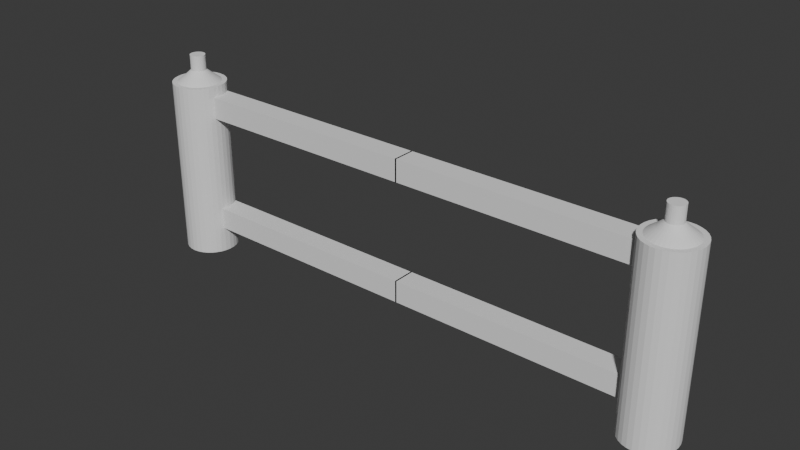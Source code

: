 # Source: barreira.blend  (saved by Blender 5.0.118; exported with 4.5.12 LTS)
import bpy
from mathutils import Matrix  # noqa: F401  (used for matrix-valued properties, if any)

bpy.ops.wm.read_factory_settings(use_empty=True)
scene = bpy.context.scene
scene.name = 'Scene'

# ---- collections
col_collection = bpy.data.collections.new('Collection'); scene.collection.children.link(col_collection)

# ---- world
world_world = bpy.data.worlds.new('World'); scene.world = world_world
world_world.use_nodes = True; world_world.node_tree.nodes.clear()
_N = world_world.node_tree.nodes; _L = world_world.node_tree.links
n0 = _N.new('ShaderNodeOutputWorld'); n0.name = 'World Output'; n0.location = (200, 100)
n1 = _N.new('ShaderNodeBackground'); n1.name = 'Background'; n1.location = (-200, 100)
n1.inputs[0].default_value = (0.05088, 0.05088, 0.05088, 1.0)
_L.new(n1.outputs[0], n0.inputs[0])
n0.is_active_output = True
world_world.color = (0.05088, 0.05088, 0.05088)
world_world.sun_shadow_jitter_overblur = 0.0

# ---- meshes
me_cylinder = bpy.data.meshes.new('Cylinder')
me_cylinder.from_pydata([(-3.302, 3.812, 1.277), (-3.247, 3.806, 1.277), (-3.194, 3.79, 1.277), (-3.146, 3.764, 1.277), (-3.103, 3.729, 1.277), (-3.068, 3.687, 1.277), (-3.042, 3.638, 1.277), (-3.026, 3.585, 1.277), (-3.021, 3.53, 1.277), (-3.026, 3.475, 1.277), (-3.042, 3.423, 1.277), (-3.068, 3.374, 1.277), (-3.103, 3.331, 1.277), (-3.146, 3.296, 1.277), (-3.194, 3.27, 1.277), (-3.247, 3.254, 1.277), (-3.302, 3.249, 1.277), (-3.357, 3.254, 1.277), (-3.41, 3.27, 1.277), (-3.458, 3.296, 1.277), (-3.501, 3.331, 1.277), (-3.536, 3.374, 1.277), (-3.562, 3.423, 1.277), (-3.578, 3.475, 1.277), (-3.583, 3.53, 1.277), (-3.578, 3.585, 1.277), (-3.562, 3.638, 1.277), (-3.536, 3.687, 1.277), (-3.501, 3.729, 1.277), (-3.458, 3.764, 1.277), (-3.41, 3.79, 1.277), (-3.357, 3.806, 1.277), (-3.302, 3.873, 0.4771), (-3.235, 3.867, 0.4771), (-3.171, 3.847, 0.4771), (-3.111, 3.816, 0.4771), (-3.059, 3.773, 0.4771), (-3.017, 3.721, 0.4771), (-2.985, 3.662, 0.4771), (-2.966, 3.597, 0.4771), (-2.959, 3.53, 0.4771), (-2.966, 3.463, 0.4771), (-2.985, 3.399, 0.4771), (-3.017, 3.34, 0.4771), (-3.059, 3.288, 0.4771), (-3.111, 3.245, 0.4771), (-3.171, 3.213, 0.4771), (-3.235, 3.194, 0.4771), (-3.302, 3.187, 0.4771), (-3.369, 3.194, 0.4771), (-3.433, 3.213, 0.4771), (-3.493, 3.245, 0.4771), (-3.545, 3.288, 0.4771), (-3.587, 3.34, 0.4771), (-3.619, 3.399, 0.4771), (-3.638, 3.463, 0.4771), (-3.645, 3.53, 0.4771), (-3.638, 3.597, 0.4771), (-3.619, 3.662, 0.4771), (-3.587, 3.721, 0.4771), (-3.545, 3.773, 0.4771), (-3.493, 3.816, 0.4771), (-3.433, 3.847, 0.4771), (-3.369, 3.867, 0.4771), (-3.235, 3.867, 1.277), (-3.302, 3.873, 1.277), (-3.171, 3.847, 1.277), (-3.111, 3.816, 1.277), (-3.059, 3.773, 1.277), (-3.017, 3.721, 1.277), (-2.985, 3.662, 1.277), (-2.966, 3.597, 1.277), (-2.959, 3.53, 1.277), (-2.966, 3.463, 1.277), (-2.985, 3.399, 1.277), (-3.017, 3.34, 1.277), (-3.059, 3.288, 1.277), (-3.111, 3.245, 1.277), (-3.171, 3.213, 1.277), (-3.235, 3.194, 1.277), (-3.302, 3.187, 1.277), (-3.369, 3.194, 1.277), (-3.433, 3.213, 1.277), (-3.493, 3.245, 1.277), (-3.545, 3.288, 1.277), (-3.587, 3.34, 1.277), (-3.619, 3.399, 1.277), (-3.638, 3.463, 1.277), (-3.645, 3.53, 1.277), (-3.638, 3.597, 1.277), (-3.619, 3.662, 1.277), (-3.587, 3.721, 1.277), (-3.545, 3.773, 1.277), (-3.493, 3.816, 1.277), (-3.433, 3.847, 1.277), (-3.369, 3.867, 1.277), (-3.269, 3.698, 1.306), (-3.302, 3.702, 1.306), (-3.236, 3.689, 1.306), (-3.207, 3.673, 1.306), (-3.181, 3.651, 1.306), (-3.16, 3.626, 1.306), (-3.144, 3.596, 1.306), (-3.134, 3.564, 1.306), (-3.131, 3.53, 1.306), (-3.134, 3.497, 1.306), (-3.144, 3.465, 1.306), (-3.16, 3.435, 1.306), (-3.181, 3.409, 1.306), (-3.207, 3.388, 1.306), (-3.236, 3.372, 1.306), (-3.269, 3.362, 1.306), (-3.302, 3.359, 1.306), (-3.335, 3.362, 1.306), (-3.368, 3.372, 1.306), (-3.397, 3.388, 1.306), (-3.423, 3.409, 1.306), (-3.444, 3.435, 1.306), (-3.46, 3.465, 1.306), (-3.47, 3.497, 1.306), (-3.473, 3.53, 1.306), (-3.47, 3.564, 1.306), (-3.46, 3.596, 1.306), (-3.444, 3.626, 1.306), (-3.423, 3.651, 1.306), (-3.397, 3.673, 1.306), (-3.368, 3.689, 1.306), (-3.335, 3.698, 1.306), (-3.283, 3.626, 1.329), (-3.302, 3.628, 1.329), (-3.265, 3.62, 1.329), (-3.248, 3.611, 1.329), (-3.233, 3.599, 1.329), (-3.221, 3.585, 1.329), (-3.212, 3.568, 1.329), (-3.206, 3.549, 1.329), (-3.204, 3.53, 1.329), (-3.206, 3.511, 1.329), (-3.212, 3.493, 1.329), (-3.221, 3.476, 1.329), (-3.233, 3.461, 1.329), (-3.248, 3.449, 1.329), (-3.265, 3.44, 1.329), (-3.283, 3.435, 1.329), (-3.302, 3.433, 1.329), (-3.321, 3.435, 1.329), (-3.339, 3.44, 1.329), (-3.356, 3.449, 1.329), (-3.371, 3.461, 1.329), (-3.383, 3.476, 1.329), (-3.392, 3.493, 1.329), (-3.398, 3.511, 1.329), (-3.399, 3.53, 1.329), (-3.398, 3.549, 1.329), (-3.392, 3.568, 1.329), (-3.383, 3.585, 1.329), (-3.371, 3.599, 1.329), (-3.356, 3.611, 1.329), (-3.339, 3.62, 1.329), (-3.321, 3.626, 1.329), (-3.283, 3.626, 1.397), (-3.302, 3.628, 1.397), (-3.265, 3.62, 1.397), (-3.248, 3.611, 1.397), (-3.233, 3.599, 1.397), (-3.221, 3.585, 1.397), (-3.212, 3.568, 1.397), (-3.206, 3.549, 1.397), (-3.204, 3.53, 1.397), (-3.206, 3.511, 1.397), (-3.212, 3.493, 1.397), (-3.221, 3.476, 1.397), (-3.233, 3.461, 1.397), (-3.248, 3.449, 1.397), (-3.265, 3.44, 1.397), (-3.283, 3.435, 1.397), (-3.302, 3.433, 1.397), (-3.321, 3.435, 1.397), (-3.339, 3.44, 1.397), (-3.356, 3.449, 1.397), (-3.371, 3.461, 1.397), (-3.383, 3.476, 1.397), (-3.392, 3.493, 1.397), (-3.398, 3.511, 1.397), (-3.399, 3.53, 1.397), (-3.398, 3.549, 1.397), (-3.392, 3.568, 1.397), (-3.383, 3.585, 1.397), (-3.371, 3.599, 1.397), (-3.356, 3.611, 1.397), (-3.339, 3.62, 1.397), (-3.321, 3.626, 1.397)], [], [(32, 65, 64, 33), (33, 64, 66, 34), (34, 66, 67, 35), (35, 67, 68, 36), (36, 68, 69, 37), (37, 69, 70, 38), (38, 70, 71, 39), (39, 71, 72, 40), (40, 72, 73, 41), (41, 73, 74, 42), (42, 74, 75, 43), (43, 75, 76, 44), (44, 76, 77, 45), (45, 77, 78, 46), (46, 78, 79, 47), (47, 79, 80, 48), (48, 80, 81, 49), (49, 81, 82, 50), (50, 82, 83, 51), (51, 83, 84, 52), (52, 84, 85, 53), (53, 85, 86, 54), (54, 86, 87, 55), (55, 87, 88, 56), (56, 88, 89, 57), (57, 89, 90, 58), (58, 90, 91, 59), (59, 91, 92, 60), (60, 92, 93, 61), (61, 93, 94, 62), (16, 15, 111, 112), (62, 94, 95, 63), (63, 95, 65, 32), (63, 32, 33, 34, 35, 36, 37, 38, 39, 40, 41, 42, 43, 44, 45, 46, 47, 48, 49, 50, 51, 52, 53, 54, 55, 56, 57, 58, 59, 60, 61, 62), (0, 1, 64, 65), (1, 2, 66, 64), (2, 3, 67, 66), (3, 4, 68, 67), (4, 5, 69, 68), (5, 6, 70, 69), (6, 7, 71, 70), (7, 8, 72, 71), (8, 9, 73, 72), (9, 10, 74, 73), (10, 11, 75, 74), (11, 12, 76, 75), (12, 13, 77, 76), (13, 14, 78, 77), (14, 15, 79, 78), (15, 16, 80, 79), (16, 17, 81, 80), (17, 18, 82, 81), (18, 19, 83, 82), (19, 20, 84, 83), (20, 21, 85, 84), (21, 22, 86, 85), (22, 23, 87, 86), (23, 24, 88, 87), (24, 25, 89, 88), (25, 26, 90, 89), (26, 27, 91, 90), (27, 28, 92, 91), (28, 29, 93, 92), (29, 30, 94, 93), (30, 31, 95, 94), (31, 0, 65, 95), (115, 114, 146, 147), (3, 2, 98, 99), (30, 29, 125, 126), (17, 16, 112, 113), (4, 3, 99, 100), (31, 30, 126, 127), (18, 17, 113, 114), (5, 4, 100, 101), (0, 31, 127, 97), (19, 18, 114, 115), (6, 5, 101, 102), (20, 19, 115, 116), (7, 6, 102, 103), (21, 20, 116, 117), (8, 7, 103, 104), (22, 21, 117, 118), (9, 8, 104, 105), (23, 22, 118, 119), (10, 9, 105, 106), (24, 23, 119, 120), (11, 10, 106, 107), (25, 24, 120, 121), (12, 11, 107, 108), (26, 25, 121, 122), (13, 12, 108, 109), (27, 26, 122, 123), (14, 13, 109, 110), (1, 0, 97, 96), (28, 27, 123, 124), (15, 14, 110, 111), (2, 1, 96, 98), (29, 28, 124, 125), (150, 149, 181, 182), (102, 101, 133, 134), (116, 115, 147, 148), (103, 102, 134, 135), (117, 116, 148, 149), (104, 103, 135, 136), (118, 117, 149, 150), (105, 104, 136, 137), (119, 118, 150, 151), (106, 105, 137, 138), (120, 119, 151, 152), (107, 106, 138, 139), (121, 120, 152, 153), (108, 107, 139, 140), (122, 121, 153, 154), (109, 108, 140, 141), (123, 122, 154, 155), (110, 109, 141, 142), (96, 97, 129, 128), (124, 123, 155, 156), (111, 110, 142, 143), (98, 96, 128, 130), (125, 124, 156, 157), (112, 111, 143, 144), (99, 98, 130, 131), (126, 125, 157, 158), (113, 112, 144, 145), (100, 99, 131, 132), (127, 126, 158, 159), (114, 113, 145, 146), (101, 100, 132, 133), (97, 127, 159, 129), (160, 161, 191, 190, 189, 188, 187, 186, 185, 184, 183, 182, 181, 180, 179, 178, 177, 176, 175, 174, 173, 172, 171, 170, 169, 168, 167, 166, 165, 164, 163, 162), (137, 136, 168, 169), (151, 150, 182, 183), (138, 137, 169, 170), (152, 151, 183, 184), (139, 138, 170, 171), (153, 152, 184, 185), (140, 139, 171, 172), (154, 153, 185, 186), (141, 140, 172, 173), (155, 154, 186, 187), (142, 141, 173, 174), (128, 129, 161, 160), (156, 155, 187, 188), (143, 142, 174, 175), (130, 128, 160, 162), (157, 156, 188, 189), (144, 143, 175, 176), (131, 130, 162, 163), (158, 157, 189, 190), (145, 144, 176, 177), (132, 131, 163, 164), (159, 158, 190, 191), (146, 145, 177, 178), (133, 132, 164, 165), (129, 159, 191, 161), (147, 146, 178, 179), (134, 133, 165, 166), (148, 147, 179, 180), (135, 134, 166, 167), (149, 148, 180, 181), (136, 135, 167, 168)])
_uv = me_cylinder.uv_layers.new(name='UVMap')
_uv.uv.foreach_set('vector', [1.0, 0.75, 1.0, 1.0, 0.9688, 1.0, 0.9688, 0.75, 0.9688, 0.75, 0.9688, 1.0, 0.9375, 1.0, 0.9375, 0.75, 0.9375, 0.75, 0.9375, 1.0, 0.9062, 1.0, 0.9062, 0.75, 0.9062, 0.75, 0.9062, 1.0, 0.875, 1.0, 0.875, 0.75, 0.875, 0.75, 0.875, 1.0, 0.8438, 1.0, 0.8438, 0.75, 0.8438, 0.75, 0.8438, 1.0, 0.8125, 1.0, 0.8125, 0.75, 0.8125, 0.75, 0.8125, 1.0, 0.7812, 1.0, 0.7812, 0.75, 0.7812, 0.75, 0.7812, 1.0, 0.75, 1.0, 0.75, 0.75, 0.75, 0.75, 0.75, 1.0, 0.7188, 1.0, 0.7188, 0.75, 0.7188, 0.75, 0.7188, 1.0, 0.6875, 1.0, 0.6875, 0.75, 0.6875, 0.75, 0.6875, 1.0, 0.6562, 1.0, 0.6562, 0.75, 0.6562, 0.75, 0.6562, 1.0, 0.625, 1.0, 0.625, 0.75, 0.625, 0.75, 0.625, 1.0, 0.5938, 1.0, 0.5938, 0.75, 0.5938, 0.75, 0.5938, 1.0, 0.5625, 1.0, 0.5625, 0.75, 0.5625, 0.75, 0.5625, 1.0, 0.5312, 1.0, 0.5312, 0.75, 0.5312, 0.75, 0.5312, 1.0, 0.5, 1.0, 0.5, 0.75, 0.5, 0.75, 0.5, 1.0, 0.4688, 1.0, 0.4688, 0.75, 0.4688, 0.75, 0.4688, 1.0, 0.4375, 1.0, 0.4375, 0.75, 0.4375, 0.75, 0.4375, 1.0, 0.4062, 1.0, 0.4062, 0.75, 0.4062, 0.75, 0.4062, 1.0, 0.375, 1.0, 0.375, 0.75, 0.375, 0.75, 0.375, 1.0, 0.3438, 1.0, 0.3438, 0.75, 0.3438, 0.75, 0.3438, 1.0, 0.3125, 1.0, 0.3125, 0.75, 0.3125, 0.75, 0.3125, 1.0, 0.2812, 1.0, 0.2812, 0.75, 0.2812, 0.75, 0.2812, 1.0, 0.25, 1.0, 0.25, 0.75, 0.25, 0.75, 0.25, 1.0, 0.2188, 1.0, 0.2188, 0.75, 0.2188, 0.75, 0.2188, 1.0, 0.1875, 1.0, 0.1875, 0.75, 0.1875, 0.75, 0.1875, 1.0, 0.1562, 1.0, 0.1562, 0.75, 0.1562, 0.75, 0.1562, 1.0, 0.125, 1.0, 0.125, 0.75, 0.125, 0.75, 0.125, 1.0, 0.09375, 1.0, 0.09375, 0.75, 0.09375, 0.75, 0.09375, 1.0, 0.0625, 1.0, 0.0625, 0.75, 0.25, 0.05311, 0.2884, 0.05689, 0.2884, 0.05689, 0.25, 0.05311, 0.0625, 0.75, 0.0625, 1.0, 0.03125, 1.0, 0.03125, 0.75, 0.03125, 0.75, 0.03125, 1.0, 0.0, 1.0, 0.0, 0.75, 0.03125, 0.75, 1.0, 0.75, 0.9688, 0.75, 0.9375, 0.75, 0.9062, 0.75, 0.875, 0.75, 0.8438, 0.75, 0.8125, 0.75, 0.7812, 0.75, 0.75, 0.75, 0.7188, 0.75, 0.6875, 0.75, 0.6562, 0.75, 0.625, 0.75, 0.5938, 0.75, 0.5625, 0.75, 0.5312, 0.75, 0.5, 0.75, 0.4688, 0.75, 0.4375, 0.75, 0.4062, 0.75, 0.375, 0.75, 0.3438, 0.75, 0.3125, 0.75, 0.2812, 0.75, 0.25, 0.75, 0.2188, 0.75, 0.1875, 0.75, 0.1562, 0.75, 0.125, 0.75, 0.09375, 0.75, 0.0625, 0.75, 0.25, 0.4469, 0.2884, 0.4431, 0.2968, 0.4854, 0.25, 0.49, 0.2884, 0.4431, 0.3253, 0.4319, 0.3418, 0.4717, 0.2968, 0.4854, 0.3253, 0.4319, 0.3594, 0.4137, 0.3833, 0.4496, 0.3418, 0.4717, 0.3594, 0.4137, 0.3892, 0.3892, 0.4197, 0.4197, 0.3833, 0.4496, 0.3892, 0.3892, 0.4137, 0.3594, 0.4496, 0.3833, 0.4197, 0.4197, 0.4137, 0.3594, 0.4319, 0.3253, 0.4717, 0.3418, 0.4496, 0.3833, 0.4319, 0.3253, 0.4431, 0.2884, 0.4854, 0.2968, 0.4717, 0.3418, 0.4431, 0.2884, 0.4469, 0.25, 0.49, 0.25, 0.4854, 0.2968, 0.4469, 0.25, 0.4431, 0.2116, 0.4854, 0.2032, 0.49, 0.25, 0.4431, 0.2116, 0.4319, 0.1747, 0.4717, 0.1582, 0.4854, 0.2032, 0.4319, 0.1747, 0.4137, 0.1406, 0.4496, 0.1167, 0.4717, 0.1582, 0.4137, 0.1406, 0.3892, 0.1108, 0.4197, 0.08029, 0.4496, 0.1167, 0.3892, 0.1108, 0.3594, 0.08629, 0.3833, 0.05045, 0.4197, 0.08029, 0.3594, 0.08629, 0.3253, 0.0681, 0.3418, 0.02827, 0.3833, 0.05045, 0.3253, 0.0681, 0.2884, 0.05689, 0.2968, 0.01461, 0.3418, 0.02827, 0.2884, 0.05689, 0.25, 0.05311, 0.25, 0.01, 0.2968, 0.01461, 0.25, 0.05311, 0.2116, 0.05689, 0.2032, 0.01461, 0.25, 0.01, 0.2116, 0.05689, 0.1747, 0.0681, 0.1582, 0.02827, 0.2032, 0.01461, 0.1747, 0.0681, 0.1406, 0.08629, 0.1167, 0.05045, 0.1582, 0.02827, 0.1406, 0.08629, 0.1108, 0.1108, 0.08029, 0.08029, 0.1167, 0.05045, 0.1108, 0.1108, 0.08629, 0.1406, 0.05045, 0.1167, 0.08029, 0.08029, 0.08629, 0.1406, 0.0681, 0.1747, 0.02827, 0.1582, 0.05045, 0.1167, 0.0681, 0.1747, 0.05689, 0.2116, 0.01461, 0.2032, 0.02827, 0.1582, 0.05689, 0.2116, 0.05311, 0.25, 0.01, 0.25, 0.01461, 0.2032, 0.05311, 0.25, 0.05689, 0.2884, 0.01461, 0.2968, 0.01, 0.25, 0.05689, 0.2884, 0.0681, 0.3253, 0.02827, 0.3418, 0.01461, 0.2968, 0.0681, 0.3253, 0.08629, 0.3594, 0.05045, 0.3833, 0.02827, 0.3418, 0.08629, 0.3594, 0.1108, 0.3892, 0.08029, 0.4197, 0.05045, 0.3833, 0.1108, 0.3892, 0.1406, 0.4137, 0.1167, 0.4496, 0.08029, 0.4197, 0.1406, 0.4137, 0.1747, 0.4319, 0.1582, 0.4717, 0.1167, 0.4496, 0.1747, 0.4319, 0.2116, 0.4431, 0.2032, 0.4854, 0.1582, 0.4717, 0.2116, 0.4431, 0.25, 0.4469, 0.25, 0.49, 0.2032, 0.4854, 0.1406, 0.08629, 0.1747, 0.0681, 0.1747, 0.0681, 0.1406, 0.08629, 0.3594, 0.4137, 0.3253, 0.4319, 0.3253, 0.4319, 0.3594, 0.4137, 0.1747, 0.4319, 0.1406, 0.4137, 0.1406, 0.4137, 0.1747, 0.4319, 0.2116, 0.05689, 0.25, 0.05311, 0.25, 0.05311, 0.2116, 0.05689, 0.3892, 0.3892, 0.3594, 0.4137, 0.3594, 0.4137, 0.3892, 0.3892, 0.2116, 0.4431, 0.1747, 0.4319, 0.1747, 0.4319, 0.2116, 0.4431, 0.1747, 0.0681, 0.2116, 0.05689, 0.2116, 0.05689, 0.1747, 0.0681, 0.4137, 0.3594, 0.3892, 0.3892, 0.3892, 0.3892, 0.4137, 0.3594, 0.25, 0.4469, 0.2116, 0.4431, 0.2116, 0.4431, 0.25, 0.4469, 0.1406, 0.08629, 0.1747, 0.0681, 0.1747, 0.0681, 0.1406, 0.08629, 0.4319, 0.3253, 0.4137, 0.3594, 0.4137, 0.3594, 0.4319, 0.3253, 0.1108, 0.1108, 0.1406, 0.08629, 0.1406, 0.08629, 0.1108, 0.1108, 0.4431, 0.2884, 0.4319, 0.3253, 0.4319, 0.3253, 0.4431, 0.2884, 0.08629, 0.1406, 0.1108, 0.1108, 0.1108, 0.1108, 0.08629, 0.1406, 0.4469, 0.25, 0.4431, 0.2884, 0.4431, 0.2884, 0.4469, 0.25, 0.0681, 0.1747, 0.08629, 0.1406, 0.08629, 0.1406, 0.0681, 0.1747, 0.4431, 0.2116, 0.4469, 0.25, 0.4469, 0.25, 0.4431, 0.2116, 0.05689, 0.2116, 0.0681, 0.1747, 0.0681, 0.1747, 0.05689, 0.2116, 0.4319, 0.1747, 0.4431, 0.2116, 0.4431, 0.2116, 0.4319, 0.1747, 0.05311, 0.25, 0.05689, 0.2116, 0.05689, 0.2116, 0.05311, 0.25, 0.4137, 0.1406, 0.4319, 0.1747, 0.4319, 0.1747, 0.4137, 0.1406, 0.05689, 0.2884, 0.05311, 0.25, 0.05311, 0.25, 0.05689, 0.2884, 0.3892, 0.1108, 0.4137, 0.1406, 0.4137, 0.1406, 0.3892, 0.1108, 0.0681, 0.3253, 0.05689, 0.2884, 0.05689, 0.2884, 0.0681, 0.3253, 0.3594, 0.08629, 0.3892, 0.1108, 0.3892, 0.1108, 0.3594, 0.08629, 0.08629, 0.3594, 0.0681, 0.3253, 0.0681, 0.3253, 0.08629, 0.3594, 0.3253, 0.0681, 0.3594, 0.08629, 0.3594, 0.08629, 0.3253, 0.0681, 0.2884, 0.4431, 0.25, 0.4469, 0.25, 0.4469, 0.2884, 0.4431, 0.1108, 0.3892, 0.08629, 0.3594, 0.08629, 0.3594, 0.1108, 0.3892, 0.2884, 0.05689, 0.3253, 0.0681, 0.3253, 0.0681, 0.2884, 0.05689, 0.3253, 0.4319, 0.2884, 0.4431, 0.2884, 0.4431, 0.3253, 0.4319, 0.1406, 0.4137, 0.1108, 0.3892, 0.1108, 0.3892, 0.1406, 0.4137, 0.0681, 0.1747, 0.08629, 0.1406, 0.08629, 0.1406, 0.0681, 0.1747, 0.4319, 0.3253, 0.4137, 0.3594, 0.4137, 0.3594, 0.4319, 0.3253, 0.1108, 0.1108, 0.1406, 0.08629, 0.1406, 0.08629, 0.1108, 0.1108, 0.4431, 0.2884, 0.4319, 0.3253, 0.4319, 0.3253, 0.4431, 0.2884, 0.08629, 0.1406, 0.1108, 0.1108, 0.1108, 0.1108, 0.08629, 0.1406, 0.4469, 0.25, 0.4431, 0.2884, 0.4431, 0.2884, 0.4469, 0.25, 0.0681, 0.1747, 0.08629, 0.1406, 0.08629, 0.1406, 0.0681, 0.1747, 0.4431, 0.2116, 0.4469, 0.25, 0.4469, 0.25, 0.4431, 0.2116, 0.05689, 0.2116, 0.0681, 0.1747, 0.0681, 0.1747, 0.05689, 0.2116, 0.4319, 0.1747, 0.4431, 0.2116, 0.4431, 0.2116, 0.4319, 0.1747, 0.05311, 0.25, 0.05689, 0.2116, 0.05689, 0.2116, 0.05311, 0.25, 0.4137, 0.1406, 0.4319, 0.1747, 0.4319, 0.1747, 0.4137, 0.1406, 0.05689, 0.2884, 0.05311, 0.25, 0.05311, 0.25, 0.05689, 0.2884, 0.3892, 0.1108, 0.4137, 0.1406, 0.4137, 0.1406, 0.3892, 0.1108, 0.0681, 0.3253, 0.05689, 0.2884, 0.05689, 0.2884, 0.0681, 0.3253, 0.3594, 0.08629, 0.3892, 0.1108, 0.3892, 0.1108, 0.3594, 0.08629, 0.08629, 0.3594, 0.0681, 0.3253, 0.0681, 0.3253, 0.08629, 0.3594, 0.3253, 0.0681, 0.3594, 0.08629, 0.3594, 0.08629, 0.3253, 0.0681, 0.2884, 0.4431, 0.25, 0.4469, 0.25, 0.4469, 0.2884, 0.4431, 0.1108, 0.3892, 0.08629, 0.3594, 0.08629, 0.3594, 0.1108, 0.3892, 0.2884, 0.05689, 0.3253, 0.0681, 0.3253, 0.0681, 0.2884, 0.05689, 0.3253, 0.4319, 0.2884, 0.4431, 0.2884, 0.4431, 0.3253, 0.4319, 0.1406, 0.4137, 0.1108, 0.3892, 0.1108, 0.3892, 0.1406, 0.4137, 0.25, 0.05311, 0.2884, 0.05689, 0.2884, 0.05689, 0.25, 0.05311, 0.3594, 0.4137, 0.3253, 0.4319, 0.3253, 0.4319, 0.3594, 0.4137, 0.1747, 0.4319, 0.1406, 0.4137, 0.1406, 0.4137, 0.1747, 0.4319, 0.2116, 0.05689, 0.25, 0.05311, 0.25, 0.05311, 0.2116, 0.05689, 0.3892, 0.3892, 0.3594, 0.4137, 0.3594, 0.4137, 0.3892, 0.3892, 0.2116, 0.4431, 0.1747, 0.4319, 0.1747, 0.4319, 0.2116, 0.4431, 0.1747, 0.0681, 0.2116, 0.05689, 0.2116, 0.05689, 0.1747, 0.0681, 0.4137, 0.3594, 0.3892, 0.3892, 0.3892, 0.3892, 0.4137, 0.3594, 0.25, 0.4469, 0.2116, 0.4431, 0.2116, 0.4431, 0.25, 0.4469, 0.2884, 0.4431, 0.25, 0.4469, 0.2116, 0.4431, 0.1747, 0.4319, 0.1406, 0.4137, 0.1108, 0.3892, 0.08629, 0.3594, 0.0681, 0.3253, 0.05689, 0.2884, 0.05311, 0.25, 0.05689, 0.2116, 0.0681, 0.1747, 0.08629, 0.1406, 0.1108, 0.1108, 0.1406, 0.08629, 0.1747, 0.0681, 0.2116, 0.05689, 0.25, 0.05311, 0.2884, 0.05689, 0.3253, 0.0681, 0.3594, 0.08629, 0.3892, 0.1108, 0.4137, 0.1406, 0.4319, 0.1747, 0.4431, 0.2116, 0.4469, 0.25, 0.4431, 0.2884, 0.4319, 0.3253, 0.4137, 0.3594, 0.3892, 0.3892, 0.3594, 0.4137, 0.3253, 0.4319, 0.4431, 0.2116, 0.4469, 0.25, 0.4469, 0.25, 0.4431, 0.2116, 0.05689, 0.2116, 0.0681, 0.1747, 0.0681, 0.1747, 0.05689, 0.2116, 0.4319, 0.1747, 0.4431, 0.2116, 0.4431, 0.2116, 0.4319, 0.1747, 0.05311, 0.25, 0.05689, 0.2116, 0.05689, 0.2116, 0.05311, 0.25, 0.4137, 0.1406, 0.4319, 0.1747, 0.4319, 0.1747, 0.4137, 0.1406, 0.05689, 0.2884, 0.05311, 0.25, 0.05311, 0.25, 0.05689, 0.2884, 0.3892, 0.1108, 0.4137, 0.1406, 0.4137, 0.1406, 0.3892, 0.1108, 0.0681, 0.3253, 0.05689, 0.2884, 0.05689, 0.2884, 0.0681, 0.3253, 0.3594, 0.08629, 0.3892, 0.1108, 0.3892, 0.1108, 0.3594, 0.08629, 0.08629, 0.3594, 0.0681, 0.3253, 0.0681, 0.3253, 0.08629, 0.3594, 0.3253, 0.0681, 0.3594, 0.08629, 0.3594, 0.08629, 0.3253, 0.0681, 0.2884, 0.4431, 0.25, 0.4469, 0.25, 0.4469, 0.2884, 0.4431, 0.1108, 0.3892, 0.08629, 0.3594, 0.08629, 0.3594, 0.1108, 0.3892, 0.2884, 0.05689, 0.3253, 0.0681, 0.3253, 0.0681, 0.2884, 0.05689, 0.3253, 0.4319, 0.2884, 0.4431, 0.2884, 0.4431, 0.3253, 0.4319, 0.1406, 0.4137, 0.1108, 0.3892, 0.1108, 0.3892, 0.1406, 0.4137, 0.25, 0.05311, 0.2884, 0.05689, 0.2884, 0.05689, 0.25, 0.05311, 0.3594, 0.4137, 0.3253, 0.4319, 0.3253, 0.4319, 0.3594, 0.4137, 0.1747, 0.4319, 0.1406, 0.4137, 0.1406, 0.4137, 0.1747, 0.4319, 0.2116, 0.05689, 0.25, 0.05311, 0.25, 0.05311, 0.2116, 0.05689, 0.3892, 0.3892, 0.3594, 0.4137, 0.3594, 0.4137, 0.3892, 0.3892, 0.2116, 0.4431, 0.1747, 0.4319, 0.1747, 0.4319, 0.2116, 0.4431, 0.1747, 0.0681, 0.2116, 0.05689, 0.2116, 0.05689, 0.1747, 0.0681, 0.4137, 0.3594, 0.3892, 0.3892, 0.3892, 0.3892, 0.4137, 0.3594, 0.25, 0.4469, 0.2116, 0.4431, 0.2116, 0.4431, 0.25, 0.4469, 0.1406, 0.08629, 0.1747, 0.0681, 0.1747, 0.0681, 0.1406, 0.08629, 0.4319, 0.3253, 0.4137, 0.3594, 0.4137, 0.3594, 0.4319, 0.3253, 0.1108, 0.1108, 0.1406, 0.08629, 0.1406, 0.08629, 0.1108, 0.1108, 0.4431, 0.2884, 0.4319, 0.3253, 0.4319, 0.3253, 0.4431, 0.2884, 0.08629, 0.1406, 0.1108, 0.1108, 0.1108, 0.1108, 0.08629, 0.1406, 0.4469, 0.25, 0.4431, 0.2884, 0.4431, 0.2884, 0.4469, 0.25])
me_cylinder.update()
me_cube_001 = bpy.data.meshes.new('Cube.001')
me_cube_001.from_pydata([(-3.064, 3.453, 0.633), (-3.064, 3.453, 0.9157), (-3.064, 3.736, 0.633), (-3.064, 3.736, 0.9157), (-2.561, 3.736, 0.633), (-2.561, 3.736, 0.9157), (-2.561, 3.453, 0.633), (-2.561, 3.453, 0.9157), (0.009926, 3.736, 0.9157), (0.009926, 3.453, 0.9157), (0.009926, 3.736, 0.633), (0.009926, 3.453, 0.633)], [], [(0, 1, 3, 2), (6, 7, 1, 0), (5, 3, 1, 7), (2, 4, 6, 0), (2, 3, 5, 4), (4, 5, 8, 10), (9, 11, 10, 8), (6, 4, 10, 11), (7, 6, 11, 9), (5, 7, 9, 8)])
_uv = me_cube_001.uv_layers.new(name='UVMap')
_uv.uv.foreach_set('vector', [0.375, 0.0, 0.625, 0.0, 0.625, 0.25, 0.375, 0.25, 0.375, 0.875, 0.625, 0.875, 0.625, 1.0, 0.375, 1.0, 0.75, 0.5, 0.875, 0.5, 0.875, 0.75, 0.75, 0.75, 0.125, 0.5, 0.25, 0.5, 0.25, 0.75, 0.125, 0.75, 0.375, 0.25, 0.625, 0.25, 0.625, 0.375, 0.375, 0.375, 0.375, 0.375, 0.625, 0.375, 0.625, 0.375, 0.375, 0.375, 0.625, 0.875, 0.375, 0.875, 0.25, 0.5, 0.625, 0.375, 0.25, 0.75, 0.25, 0.5, 0.25, 0.5, 0.25, 0.75, 0.625, 0.875, 0.375, 0.875, 0.375, 0.875, 0.625, 0.875, 0.75, 0.5, 0.75, 0.75, 0.75, 0.75, 0.75, 0.5])
me_cube_001.update()

# ---- objects
ob_barreira = bpy.data.objects.new('barreira', me_cylinder)
ob_ferro = bpy.data.objects.new('ferro', me_cube_001)

# ---- transforms, parenting, visibility, modifiers, constraints
ob_barreira.location = (0.0, 0.0, 0.0)
ob_barreira.scale = (1.0, 1.0, 2.875)
_m = ob_barreira.modifiers.new('Mirror', 'MIRROR')
ob_ferro.parent = ob_barreira
ob_ferro.matrix_parent_inverse = Matrix(((1.0, -0.0, 0.0, -0.0), (-0.0, 1.0, -0.0, 0.0), (0.0, -0.0, 0.3479, -0.0), (-0.0, 0.0, -0.0, 1.0)))
ob_ferro.location = (0.0, 0.0, 2.623)
_m = ob_ferro.modifiers.new('Mirror', 'MIRROR')
_m.use_axis = (True, False, True)

# ---- collection membership
col_collection.objects.link(ob_barreira)
col_collection.objects.link(ob_ferro)

# ---- scene / render settings (as saved in the file)
scene.frame_start = 1; scene.frame_end = 250; scene.frame_set(1)
scene.render.engine = 'BLENDER_EEVEE_NEXT'
scene.render.bake_bias = 0.0
scene.render.bake_samples = 0
scene.cycles.sampling_pattern = 'TABULATED_SOBOL'
scene.eevee.use_volume_custom_range = False
bpy.context.view_layer.update()

# ---- added for rendering (the .blend has no active camera and no usable light): camera, sun
cam_auto = bpy.data.cameras.new('AutoCamera')
cam_auto.lens = 50.0
cam_auto.sensor_width = 36.0
cam_auto.clip_end = 1000.0
ob_auto_camera = bpy.data.objects.new('AutoCamera', cam_auto)
scene.collection.objects.link(ob_auto_camera)
ob_auto_camera.location = (7.20258, -5.11272, 8.45533)
ob_auto_camera.rotation_euler = (1.09748, -7.21219e-08, 0.694738)
scene.camera = ob_auto_camera
light_auto_sun = bpy.data.lights.new('AutoSun', 'SUN')
light_auto_sun.energy = 3.0
light_auto_sun.angle = 0.0523599
ob_auto_sun = bpy.data.objects.new('AutoSun', light_auto_sun)
scene.collection.objects.link(ob_auto_sun)
ob_auto_sun.rotation_euler = (0.872665, 0.174533, 0.523599)
bpy.context.view_layer.update()
